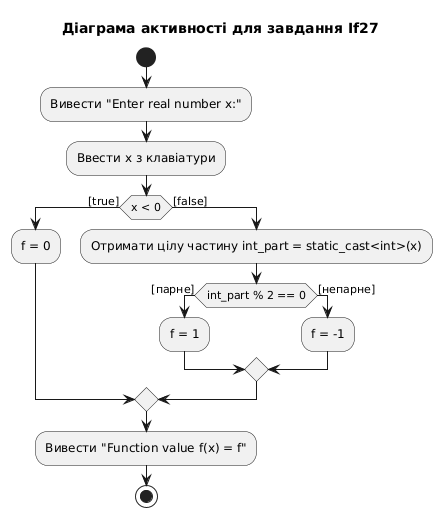

The diagram above was rendered by PlantUML. Its source (embedded in the PNG):
@startuml
skinparam monochrome true
skinparam shadowing false

title Діаграма активності для завдання If27

start
:Вивести "Enter real number x:";
:Ввести x з клавіатури;

if (x < 0) then ([true])
    :f = 0;
else ([false])
    :Отримати цілу частину int_part = static_cast<int>(x);
    if (int_part % 2 == 0) then ([парне])
        :f = 1;
    else ([непарне])
        :f = -1;
    endif
endif

:Вивести "Function value f(x) = f";

stop
@enduml